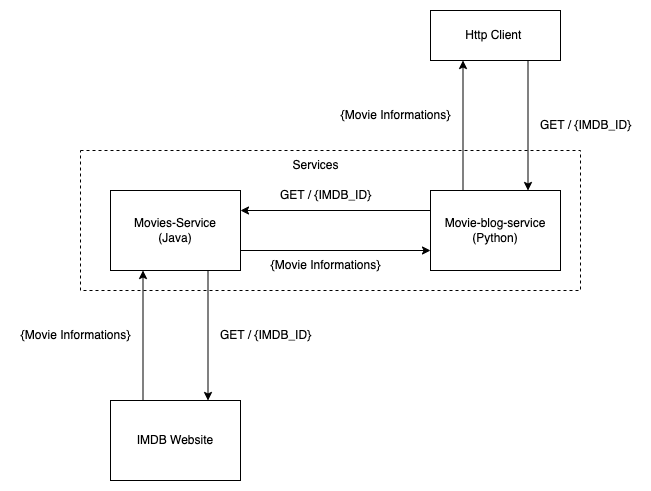

The diagram above was exported from draw.io. Its source (the exported page's mxGraphModel, read from the mxfile embedded in the PNG):
<mxGraphModel dx="1426" dy="660" grid="1" gridSize="10" guides="1" tooltips="1" connect="1" arrows="1" fold="1" page="1" pageScale="1" pageWidth="827" pageHeight="1169" math="0" shadow="0">
  <root>
    <mxCell id="0" />
    <mxCell id="1" parent="0" />
    <mxCell id="rLU-L3z7XBXCbuUlI6B_-24" value="" style="rounded=0;whiteSpace=wrap;html=1;fillColor=none;dashed=1;" vertex="1" parent="1">
      <mxGeometry x="200" y="360" width="500" height="140" as="geometry" />
    </mxCell>
    <mxCell id="rLU-L3z7XBXCbuUlI6B_-15" style="edgeStyle=orthogonalEdgeStyle;rounded=0;orthogonalLoop=1;jettySize=auto;html=1;exitX=0.75;exitY=1;exitDx=0;exitDy=0;entryX=0.75;entryY=0;entryDx=0;entryDy=0;" edge="1" parent="1" source="_8Heo8SYU18sejE0gbcz-1" target="rLU-L3z7XBXCbuUlI6B_-1">
      <mxGeometry relative="1" as="geometry" />
    </mxCell>
    <mxCell id="_8Heo8SYU18sejE0gbcz-1" value="Http Client&amp;nbsp;" style="whiteSpace=wrap;html=1;" parent="1" vertex="1">
      <mxGeometry x="550" y="220" width="130" height="50" as="geometry" />
    </mxCell>
    <mxCell id="rLU-L3z7XBXCbuUlI6B_-14" style="edgeStyle=orthogonalEdgeStyle;rounded=0;orthogonalLoop=1;jettySize=auto;html=1;exitX=1;exitY=0.75;exitDx=0;exitDy=0;entryX=0;entryY=0.75;entryDx=0;entryDy=0;" edge="1" parent="1" source="_8Heo8SYU18sejE0gbcz-4" target="rLU-L3z7XBXCbuUlI6B_-1">
      <mxGeometry relative="1" as="geometry" />
    </mxCell>
    <mxCell id="rLU-L3z7XBXCbuUlI6B_-19" style="edgeStyle=orthogonalEdgeStyle;rounded=0;orthogonalLoop=1;jettySize=auto;html=1;exitX=0.75;exitY=1;exitDx=0;exitDy=0;entryX=0.75;entryY=0;entryDx=0;entryDy=0;" edge="1" parent="1" source="_8Heo8SYU18sejE0gbcz-4" target="rLU-L3z7XBXCbuUlI6B_-17">
      <mxGeometry relative="1" as="geometry" />
    </mxCell>
    <mxCell id="_8Heo8SYU18sejE0gbcz-4" value="Movies-Service&lt;br&gt;(Java)" style="whiteSpace=wrap;html=1;" parent="1" vertex="1">
      <mxGeometry x="230" y="400" width="130" height="80" as="geometry" />
    </mxCell>
    <mxCell id="rLU-L3z7XBXCbuUlI6B_-13" style="edgeStyle=orthogonalEdgeStyle;rounded=0;orthogonalLoop=1;jettySize=auto;html=1;exitX=0;exitY=0.25;exitDx=0;exitDy=0;entryX=1;entryY=0.25;entryDx=0;entryDy=0;" edge="1" parent="1" source="rLU-L3z7XBXCbuUlI6B_-1" target="_8Heo8SYU18sejE0gbcz-4">
      <mxGeometry relative="1" as="geometry" />
    </mxCell>
    <mxCell id="rLU-L3z7XBXCbuUlI6B_-16" style="edgeStyle=orthogonalEdgeStyle;rounded=0;orthogonalLoop=1;jettySize=auto;html=1;exitX=0.25;exitY=0;exitDx=0;exitDy=0;entryX=0.25;entryY=1;entryDx=0;entryDy=0;" edge="1" parent="1" source="rLU-L3z7XBXCbuUlI6B_-1" target="_8Heo8SYU18sejE0gbcz-1">
      <mxGeometry relative="1" as="geometry" />
    </mxCell>
    <mxCell id="rLU-L3z7XBXCbuUlI6B_-1" value="Movie-blog-service&lt;br&gt;(Python)" style="whiteSpace=wrap;html=1;" vertex="1" parent="1">
      <mxGeometry x="550" y="400" width="130" height="80" as="geometry" />
    </mxCell>
    <mxCell id="rLU-L3z7XBXCbuUlI6B_-7" value="GET / {IMDB_ID}" style="text;html=1;align=center;verticalAlign=middle;resizable=0;points=[];autosize=1;strokeColor=none;fillColor=none;" vertex="1" parent="1">
      <mxGeometry x="650" y="320" width="110" height="30" as="geometry" />
    </mxCell>
    <mxCell id="rLU-L3z7XBXCbuUlI6B_-9" value="GET / {IMDB_ID}" style="text;html=1;align=center;verticalAlign=middle;resizable=0;points=[];autosize=1;strokeColor=none;fillColor=none;" vertex="1" parent="1">
      <mxGeometry x="390" y="390" width="110" height="30" as="geometry" />
    </mxCell>
    <mxCell id="rLU-L3z7XBXCbuUlI6B_-10" value="GET / {IMDB_ID}" style="text;html=1;align=center;verticalAlign=middle;resizable=0;points=[];autosize=1;strokeColor=none;fillColor=none;" vertex="1" parent="1">
      <mxGeometry x="330" y="530" width="110" height="30" as="geometry" />
    </mxCell>
    <mxCell id="rLU-L3z7XBXCbuUlI6B_-20" style="edgeStyle=orthogonalEdgeStyle;rounded=0;orthogonalLoop=1;jettySize=auto;html=1;exitX=0.25;exitY=0;exitDx=0;exitDy=0;entryX=0.25;entryY=1;entryDx=0;entryDy=0;" edge="1" parent="1" source="rLU-L3z7XBXCbuUlI6B_-17" target="_8Heo8SYU18sejE0gbcz-4">
      <mxGeometry relative="1" as="geometry" />
    </mxCell>
    <mxCell id="rLU-L3z7XBXCbuUlI6B_-17" value="IMDB Website" style="rounded=0;whiteSpace=wrap;html=1;" vertex="1" parent="1">
      <mxGeometry x="230" y="610" width="130" height="80" as="geometry" />
    </mxCell>
    <mxCell id="rLU-L3z7XBXCbuUlI6B_-21" value="{Movie Informations}" style="text;html=1;align=center;verticalAlign=middle;resizable=0;points=[];autosize=1;strokeColor=none;fillColor=none;" vertex="1" parent="1">
      <mxGeometry x="130" y="530" width="130" height="30" as="geometry" />
    </mxCell>
    <mxCell id="rLU-L3z7XBXCbuUlI6B_-22" value="{Movie Informations}" style="text;html=1;align=center;verticalAlign=middle;resizable=0;points=[];autosize=1;strokeColor=none;fillColor=none;" vertex="1" parent="1">
      <mxGeometry x="380" y="460" width="130" height="30" as="geometry" />
    </mxCell>
    <mxCell id="rLU-L3z7XBXCbuUlI6B_-23" value="{Movie Informations}" style="text;html=1;align=center;verticalAlign=middle;resizable=0;points=[];autosize=1;strokeColor=none;fillColor=none;" vertex="1" parent="1">
      <mxGeometry x="450" y="310" width="130" height="30" as="geometry" />
    </mxCell>
    <mxCell id="rLU-L3z7XBXCbuUlI6B_-25" value="Services" style="text;html=1;align=center;verticalAlign=middle;resizable=0;points=[];autosize=1;strokeColor=none;fillColor=none;" vertex="1" parent="1">
      <mxGeometry x="400" y="360" width="70" height="30" as="geometry" />
    </mxCell>
  </root>
</mxGraphModel>